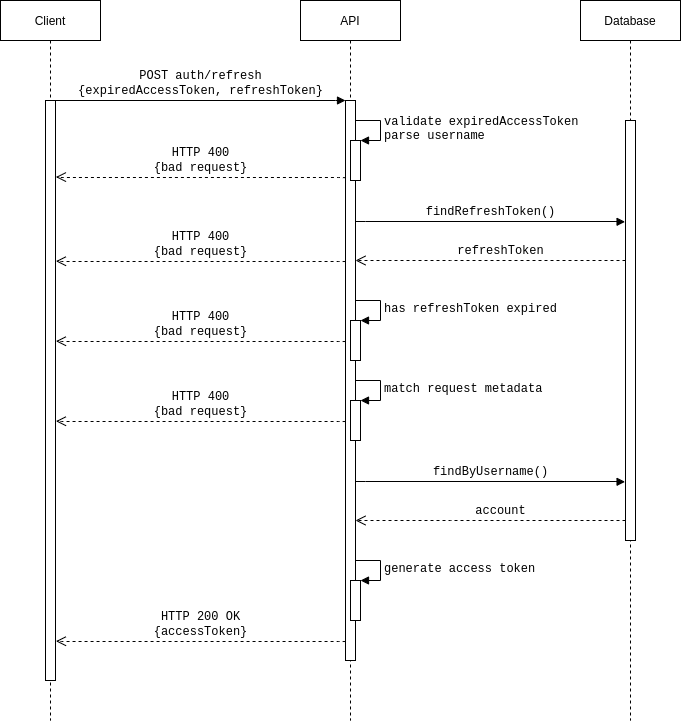

The diagram above was exported from draw.io. Its source (the exported page's mxGraphModel, read from the mxfile embedded in the PNG):
<mxGraphModel dx="1422" dy="957" grid="1" gridSize="10" guides="1" tooltips="1" connect="1" arrows="1" fold="1" page="1" pageScale="1" pageWidth="1100" pageHeight="850" background="#ffffff" math="0" shadow="0">
  <root>
    <mxCell id="VfCQMgGQBSBTFtwBc627-0" />
    <mxCell id="VfCQMgGQBSBTFtwBc627-1" parent="VfCQMgGQBSBTFtwBc627-0" />
    <mxCell id="VfCQMgGQBSBTFtwBc627-2" value="&lt;font face=&quot;Helvetica&quot;&gt;API&lt;/font&gt;" style="shape=umlLifeline;perimeter=lifelinePerimeter;whiteSpace=wrap;html=1;container=1;collapsible=0;recursiveResize=0;outlineConnect=0;rounded=0;shadow=0;comic=0;labelBackgroundColor=none;strokeWidth=1;fontFamily=Verdana;fontSize=12;align=center;" parent="VfCQMgGQBSBTFtwBc627-1" vertex="1">
      <mxGeometry x="400" y="80" width="100" height="720" as="geometry" />
    </mxCell>
    <mxCell id="VfCQMgGQBSBTFtwBc627-3" value="" style="html=1;points=[];perimeter=orthogonalPerimeter;rounded=0;shadow=0;comic=0;labelBackgroundColor=none;strokeWidth=1;fontFamily=Verdana;fontSize=12;align=center;" parent="VfCQMgGQBSBTFtwBc627-2" vertex="1">
      <mxGeometry x="45" y="100" width="10" height="560" as="geometry" />
    </mxCell>
    <mxCell id="VfCQMgGQBSBTFtwBc627-6" value="&lt;font face=&quot;Helvetica&quot;&gt;Database&lt;/font&gt;" style="shape=umlLifeline;perimeter=lifelinePerimeter;whiteSpace=wrap;html=1;container=1;collapsible=0;recursiveResize=0;outlineConnect=0;rounded=0;shadow=0;comic=0;labelBackgroundColor=none;strokeWidth=1;fontFamily=Verdana;fontSize=12;align=center;" parent="VfCQMgGQBSBTFtwBc627-1" vertex="1">
      <mxGeometry x="680" y="80" width="100" height="720" as="geometry" />
    </mxCell>
    <mxCell id="VfCQMgGQBSBTFtwBc627-7" value="" style="html=1;points=[];perimeter=orthogonalPerimeter;rounded=0;shadow=0;comic=0;labelBackgroundColor=none;strokeWidth=1;fontFamily=Verdana;fontSize=12;align=center;" parent="VfCQMgGQBSBTFtwBc627-6" vertex="1">
      <mxGeometry x="45" y="120" width="10" height="420" as="geometry" />
    </mxCell>
    <mxCell id="VfCQMgGQBSBTFtwBc627-19" value="&lt;font face=&quot;Courier New&quot;&gt;refreshToken&lt;/font&gt;" style="html=1;verticalAlign=bottom;endArrow=open;dashed=1;endSize=8;labelBackgroundColor=none;fontFamily=Verdana;fontSize=12;edgeStyle=elbowEdgeStyle;elbow=vertical;" parent="VfCQMgGQBSBTFtwBc627-6" edge="1" target="VfCQMgGQBSBTFtwBc627-3">
      <mxGeometry x="-0.0741" relative="1" as="geometry">
        <mxPoint x="-166" y="260" as="targetPoint" />
        <Array as="points">
          <mxPoint x="-120" y="260" />
        </Array>
        <mxPoint x="45" y="260" as="sourcePoint" />
        <mxPoint as="offset" />
      </mxGeometry>
    </mxCell>
    <mxCell id="VfCQMgGQBSBTFtwBc627-8" value="&lt;font face=&quot;Helvetica&quot;&gt;Client&lt;/font&gt;" style="shape=umlLifeline;perimeter=lifelinePerimeter;whiteSpace=wrap;html=1;container=1;collapsible=0;recursiveResize=0;outlineConnect=0;rounded=0;shadow=0;comic=0;labelBackgroundColor=none;strokeWidth=1;fontFamily=Verdana;fontSize=12;align=center;" parent="VfCQMgGQBSBTFtwBc627-1" vertex="1">
      <mxGeometry x="100" y="80" width="100" height="720" as="geometry" />
    </mxCell>
    <mxCell id="VfCQMgGQBSBTFtwBc627-9" value="" style="html=1;points=[];perimeter=orthogonalPerimeter;rounded=0;shadow=0;comic=0;labelBackgroundColor=none;strokeWidth=1;fontFamily=Verdana;fontSize=12;align=center;" parent="VfCQMgGQBSBTFtwBc627-8" vertex="1">
      <mxGeometry x="45" y="100" width="10" height="580" as="geometry" />
    </mxCell>
    <mxCell id="VfCQMgGQBSBTFtwBc627-10" value="&lt;font face=&quot;Courier New&quot;&gt;POST auth/refresh&lt;br&gt;{expiredAccessToken, refreshToken}&lt;/font&gt;" style="html=1;verticalAlign=bottom;endArrow=block;entryX=0;entryY=0;labelBackgroundColor=none;fontFamily=Verdana;fontSize=12;edgeStyle=elbowEdgeStyle;elbow=vertical;" parent="VfCQMgGQBSBTFtwBc627-1" source="VfCQMgGQBSBTFtwBc627-9" target="VfCQMgGQBSBTFtwBc627-3" edge="1">
      <mxGeometry relative="1" as="geometry">
        <mxPoint x="220" y="190" as="sourcePoint" />
      </mxGeometry>
    </mxCell>
    <mxCell id="VfCQMgGQBSBTFtwBc627-17" value="&lt;font face=&quot;Courier New&quot;&gt;HTTP 400&lt;br&gt;{bad request}&lt;/font&gt;" style="html=1;verticalAlign=bottom;endArrow=open;dashed=1;endSize=8;labelBackgroundColor=none;fontFamily=Verdana;fontSize=12;edgeStyle=elbowEdgeStyle;elbow=vertical;exitX=-0.003;exitY=0.139;exitDx=0;exitDy=0;exitPerimeter=0;entryX=1.044;entryY=0.132;entryDx=0;entryDy=0;entryPerimeter=0;" parent="VfCQMgGQBSBTFtwBc627-1" edge="1" target="VfCQMgGQBSBTFtwBc627-9" source="VfCQMgGQBSBTFtwBc627-3">
      <mxGeometry x="0.001" relative="1" as="geometry">
        <mxPoint x="160" y="241" as="targetPoint" />
        <Array as="points" />
        <mxPoint x="364.6700000000001" y="241.0000000000001" as="sourcePoint" />
        <mxPoint as="offset" />
      </mxGeometry>
    </mxCell>
    <mxCell id="VfCQMgGQBSBTFtwBc627-18" value="&lt;font face=&quot;Courier New&quot;&gt;findRefreshToken()&lt;/font&gt;" style="html=1;verticalAlign=bottom;endArrow=block;entryX=-0.042;entryY=0.265;labelBackgroundColor=none;fontFamily=Verdana;fontSize=12;edgeStyle=elbowEdgeStyle;elbow=vertical;entryDx=0;entryDy=0;entryPerimeter=0;exitX=1.004;exitY=0.216;exitDx=0;exitDy=0;exitPerimeter=0;" parent="VfCQMgGQBSBTFtwBc627-1" edge="1" source="VfCQMgGQBSBTFtwBc627-3">
      <mxGeometry relative="1" as="geometry">
        <mxPoint x="470" y="301" as="sourcePoint" />
        <mxPoint x="724.5800000000002" y="301.30000000000007" as="targetPoint" />
      </mxGeometry>
    </mxCell>
    <mxCell id="R6sqFxIfMZeXjHOTyyVB-0" value="" style="html=1;points=[];perimeter=orthogonalPerimeter;" vertex="1" parent="VfCQMgGQBSBTFtwBc627-1">
      <mxGeometry x="450" y="220" width="10" height="40" as="geometry" />
    </mxCell>
    <mxCell id="R6sqFxIfMZeXjHOTyyVB-1" value="&lt;font face=&quot;Courier New&quot;&gt;&lt;span style=&quot;font-size: 12px&quot;&gt;validate&amp;nbsp;&lt;/span&gt;&lt;/font&gt;&lt;span style=&quot;font-family: &amp;quot;courier new&amp;quot;; font-size: 12px; text-align: center;&quot;&gt;expiredAccessToken&lt;/span&gt;&lt;font face=&quot;Courier New&quot;&gt;&lt;span style=&quot;font-size: 12px&quot;&gt;&lt;br&gt;parse username&lt;br&gt;&lt;/span&gt;&lt;/font&gt;" style="edgeStyle=orthogonalEdgeStyle;html=1;align=left;spacingLeft=2;endArrow=block;rounded=0;entryX=1;entryY=0;labelBackgroundColor=none;" edge="1" parent="VfCQMgGQBSBTFtwBc627-1" target="R6sqFxIfMZeXjHOTyyVB-0">
      <mxGeometry relative="1" as="geometry">
        <mxPoint x="455" y="200" as="sourcePoint" />
        <Array as="points">
          <mxPoint x="480" y="200" />
        </Array>
      </mxGeometry>
    </mxCell>
    <mxCell id="2FtiKCMbcoyl-OgC5gTo-0" value="" style="html=1;points=[];perimeter=orthogonalPerimeter;" vertex="1" parent="VfCQMgGQBSBTFtwBc627-1">
      <mxGeometry x="450" y="400" width="10" height="40" as="geometry" />
    </mxCell>
    <mxCell id="2FtiKCMbcoyl-OgC5gTo-1" value="&lt;font face=&quot;Courier New&quot;&gt;&lt;span style=&quot;font-size: 12px&quot;&gt;has refreshToken expired&lt;br&gt;&lt;/span&gt;&lt;/font&gt;" style="edgeStyle=orthogonalEdgeStyle;html=1;align=left;spacingLeft=2;endArrow=block;rounded=0;entryX=1;entryY=0;labelBackgroundColor=none;" edge="1" parent="VfCQMgGQBSBTFtwBc627-1" target="2FtiKCMbcoyl-OgC5gTo-0">
      <mxGeometry relative="1" as="geometry">
        <mxPoint x="455" y="380" as="sourcePoint" />
        <Array as="points">
          <mxPoint x="480" y="380" />
        </Array>
      </mxGeometry>
    </mxCell>
    <mxCell id="rAMnZp8ZtMs1PCejKhVI-0" value="&lt;font face=&quot;Courier New&quot;&gt;HTTP 400&lt;br&gt;{bad request}&lt;/font&gt;" style="html=1;verticalAlign=bottom;endArrow=open;dashed=1;endSize=8;labelBackgroundColor=none;fontFamily=Verdana;fontSize=12;edgeStyle=elbowEdgeStyle;elbow=vertical;exitX=-0.003;exitY=0.139;exitDx=0;exitDy=0;exitPerimeter=0;entryX=1.044;entryY=0.132;entryDx=0;entryDy=0;entryPerimeter=0;" edge="1" parent="VfCQMgGQBSBTFtwBc627-1">
      <mxGeometry x="0.001" relative="1" as="geometry">
        <mxPoint x="155.44000000000005" y="420.72" as="targetPoint" />
        <Array as="points" />
        <mxPoint x="444.97" y="421.1600000000001" as="sourcePoint" />
        <mxPoint as="offset" />
      </mxGeometry>
    </mxCell>
    <mxCell id="rAMnZp8ZtMs1PCejKhVI-1" value="" style="html=1;points=[];perimeter=orthogonalPerimeter;" vertex="1" parent="VfCQMgGQBSBTFtwBc627-1">
      <mxGeometry x="450" y="480" width="10" height="40" as="geometry" />
    </mxCell>
    <mxCell id="rAMnZp8ZtMs1PCejKhVI-2" value="&lt;font face=&quot;Courier New&quot;&gt;&lt;span style=&quot;font-size: 12px&quot;&gt;match request metadata&lt;br&gt;&lt;/span&gt;&lt;/font&gt;" style="edgeStyle=orthogonalEdgeStyle;html=1;align=left;spacingLeft=2;endArrow=block;rounded=0;entryX=1;entryY=0;labelBackgroundColor=none;" edge="1" parent="VfCQMgGQBSBTFtwBc627-1" target="rAMnZp8ZtMs1PCejKhVI-1">
      <mxGeometry relative="1" as="geometry">
        <mxPoint x="455" y="460" as="sourcePoint" />
        <Array as="points">
          <mxPoint x="480" y="460" />
        </Array>
      </mxGeometry>
    </mxCell>
    <mxCell id="v6FO5n8QJC79K7dSaReg-1" value="&lt;font face=&quot;Courier New&quot;&gt;HTTP 400&lt;br&gt;{bad request}&lt;/font&gt;" style="html=1;verticalAlign=bottom;endArrow=open;dashed=1;endSize=8;labelBackgroundColor=none;fontFamily=Verdana;fontSize=12;edgeStyle=elbowEdgeStyle;elbow=vertical;exitX=-0.003;exitY=0.139;exitDx=0;exitDy=0;exitPerimeter=0;entryX=1.044;entryY=0.132;entryDx=0;entryDy=0;entryPerimeter=0;" edge="1" parent="VfCQMgGQBSBTFtwBc627-1">
      <mxGeometry x="0.001" relative="1" as="geometry">
        <mxPoint x="155.44000000000005" y="500.72" as="targetPoint" />
        <Array as="points" />
        <mxPoint x="444.97" y="501.1600000000001" as="sourcePoint" />
        <mxPoint as="offset" />
      </mxGeometry>
    </mxCell>
    <mxCell id="Q01p5GBaY8uhpbnws4Rs-0" value="&lt;font face=&quot;Courier New&quot;&gt;account&lt;/font&gt;" style="html=1;verticalAlign=bottom;endArrow=open;dashed=1;endSize=8;labelBackgroundColor=none;fontFamily=Verdana;fontSize=12;edgeStyle=elbowEdgeStyle;elbow=vertical;" edge="1" parent="VfCQMgGQBSBTFtwBc627-1">
      <mxGeometry x="-0.0741" relative="1" as="geometry">
        <mxPoint x="455" y="600" as="targetPoint" />
        <Array as="points">
          <mxPoint x="560" y="600" />
        </Array>
        <mxPoint x="725" y="600" as="sourcePoint" />
        <mxPoint as="offset" />
      </mxGeometry>
    </mxCell>
    <mxCell id="Cz2vNdTePW9pomGqTqLh-0" value="" style="html=1;points=[];perimeter=orthogonalPerimeter;" vertex="1" parent="VfCQMgGQBSBTFtwBc627-1">
      <mxGeometry x="450" y="660" width="10" height="40" as="geometry" />
    </mxCell>
    <mxCell id="Cz2vNdTePW9pomGqTqLh-1" value="&lt;font face=&quot;Courier New&quot; style=&quot;font-size: 12px&quot;&gt;generate access token&lt;/font&gt;" style="edgeStyle=orthogonalEdgeStyle;html=1;align=left;spacingLeft=2;endArrow=block;rounded=0;entryX=1;entryY=0;labelBackgroundColor=none;" edge="1" parent="VfCQMgGQBSBTFtwBc627-1" target="Cz2vNdTePW9pomGqTqLh-0">
      <mxGeometry relative="1" as="geometry">
        <mxPoint x="455" y="640" as="sourcePoint" />
        <Array as="points">
          <mxPoint x="480" y="640" />
        </Array>
      </mxGeometry>
    </mxCell>
    <mxCell id="oeb_FsiUXBOQncdqN7-y-1" value="&lt;span style=&quot;font-family: &amp;#34;courier new&amp;#34;&quot;&gt;HTTP 200 OK&lt;/span&gt;&lt;br style=&quot;font-family: &amp;#34;courier new&amp;#34;&quot;&gt;&lt;span style=&quot;font-family: &amp;#34;courier new&amp;#34;&quot;&gt;{accessToken}&lt;/span&gt;" style="html=1;verticalAlign=bottom;endArrow=open;dashed=1;endSize=8;labelBackgroundColor=none;fontFamily=Verdana;fontSize=12;edgeStyle=elbowEdgeStyle;elbow=vertical;exitX=-0.003;exitY=0.139;exitDx=0;exitDy=0;exitPerimeter=0;entryX=1.044;entryY=0.132;entryDx=0;entryDy=0;entryPerimeter=0;" edge="1" parent="VfCQMgGQBSBTFtwBc627-1">
      <mxGeometry x="0.001" relative="1" as="geometry">
        <mxPoint x="155.44000000000005" y="720.72" as="targetPoint" />
        <Array as="points" />
        <mxPoint x="444.97" y="721.1600000000001" as="sourcePoint" />
        <mxPoint as="offset" />
      </mxGeometry>
    </mxCell>
    <mxCell id="HpfTZmqxkkzetq9hY1nX-2" value="&lt;font face=&quot;Courier New&quot;&gt;findByUsername()&lt;/font&gt;" style="html=1;verticalAlign=bottom;endArrow=block;entryX=-0.042;entryY=0.265;labelBackgroundColor=none;fontFamily=Verdana;fontSize=12;edgeStyle=elbowEdgeStyle;elbow=vertical;entryDx=0;entryDy=0;entryPerimeter=0;exitX=1.004;exitY=0.216;exitDx=0;exitDy=0;exitPerimeter=0;" edge="1" parent="VfCQMgGQBSBTFtwBc627-1">
      <mxGeometry relative="1" as="geometry">
        <mxPoint x="455.03999999999996" y="560.96" as="sourcePoint" />
        <mxPoint x="724.5800000000004" y="561.3000000000001" as="targetPoint" />
      </mxGeometry>
    </mxCell>
    <mxCell id="CgdJswW6s4CyowS8kZfm-0" value="&lt;font face=&quot;Courier New&quot;&gt;HTTP 400&lt;br&gt;{bad request}&lt;/font&gt;" style="html=1;verticalAlign=bottom;endArrow=open;dashed=1;endSize=8;labelBackgroundColor=none;fontFamily=Verdana;fontSize=12;edgeStyle=elbowEdgeStyle;elbow=vertical;exitX=-0.003;exitY=0.139;exitDx=0;exitDy=0;exitPerimeter=0;entryX=1.044;entryY=0.132;entryDx=0;entryDy=0;entryPerimeter=0;" edge="1" parent="VfCQMgGQBSBTFtwBc627-1">
      <mxGeometry x="0.001" relative="1" as="geometry">
        <mxPoint x="155.44000000000005" y="340.72" as="targetPoint" />
        <Array as="points" />
        <mxPoint x="444.97" y="341.1600000000001" as="sourcePoint" />
        <mxPoint as="offset" />
      </mxGeometry>
    </mxCell>
  </root>
</mxGraphModel>